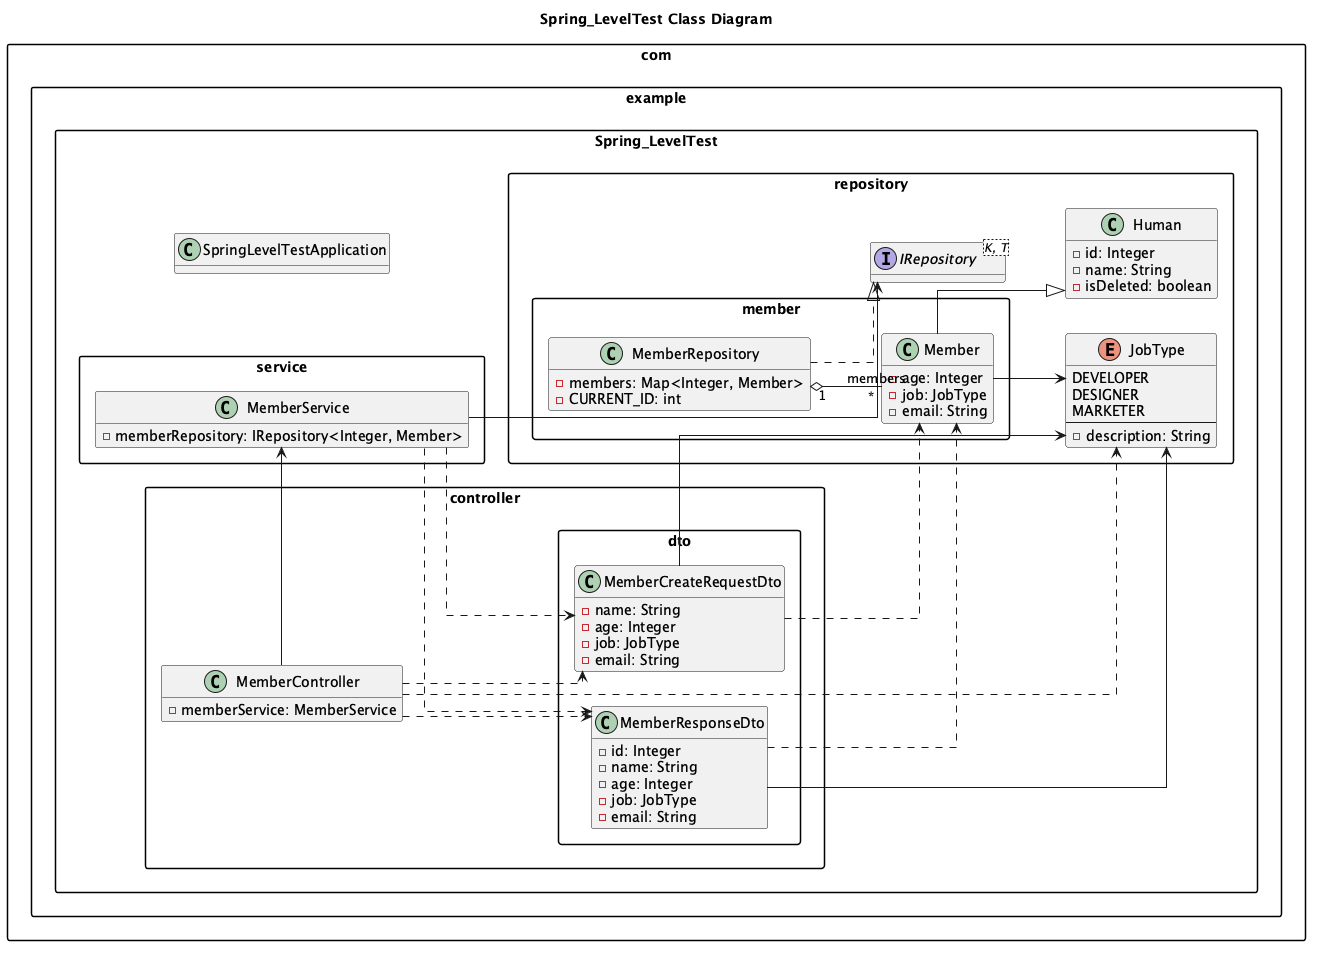

The diagram above was rendered by PlantUML. Its source (embedded in the PNG):
@startuml
title Spring_LevelTest Class Diagram

' Render the package flow horizontally.
left to right direction
skinparam linetype ortho
skinparam packageStyle rectangle
skinparam shadowing false

' Keep the diagram focused on data and relationships.
hide methods

package "com.example.Spring_LevelTest" {
  class SpringLevelTestApplication

  package controller {
    class MemberController {
      - memberService: MemberService
    }

    package dto {
      class MemberCreateRequestDto {
        - name: String
        - age: Integer
        - job: JobType
        - email: String
      }

      class MemberResponseDto {
        - id: Integer
        - name: String
        - age: Integer
        - job: JobType
        - email: String
      }
    }
  }

  package service {
    class MemberService {
      - memberRepository: IRepository<Integer, Member>
    }
  }

  package repository {
    interface "IRepository<K, T>" as IRepository

    class Human {
      - id: Integer
      - name: String
      - isDeleted: boolean
    }

    enum JobType {
      DEVELOPER
      DESIGNER
      MARKETER
      --
      - description: String
    }

    package member {
      class MemberRepository {
        - members: Map<Integer, Member>
        - CURRENT_ID: int
      }

      class Member {
        - age: Integer
        - job: JobType
        - email: String
      }
    }
  }
}

MemberController --> MemberService
MemberController ..> MemberCreateRequestDto
MemberController ..> MemberResponseDto
MemberController ..> JobType

MemberService --> IRepository
MemberService ..> MemberCreateRequestDto
MemberService ..> MemberResponseDto

MemberRepository ..|> IRepository
MemberRepository "1" o-- "*" Member : members
Member --|> Human
Member --> JobType
MemberCreateRequestDto ..> Member
MemberCreateRequestDto --> JobType
MemberResponseDto ..> Member
MemberResponseDto --> JobType
@enduml